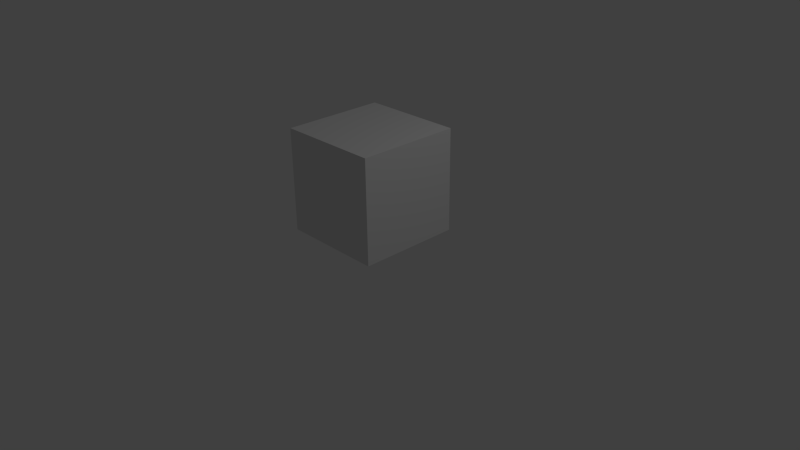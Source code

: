 # Source: 3DGameObject.obj.blend  (saved by Blender 2.69.0; exported with 4.5.12 LTS)
import bpy
from mathutils import Matrix  # noqa: F401  (used for matrix-valued properties, if any)

bpy.ops.wm.read_factory_settings(use_empty=True)
scene = bpy.context.scene
scene.name = 'Scene'

# ---- collections
col_collection_1 = bpy.data.collections.new('Collection 1'); scene.collection.children.link(col_collection_1)

# ---- materials (node trees are filled in below, after node groups)
mat_material = bpy.data.materials.new('Material')
mat_material.alpha_threshold = 0.0
mat_material.use_transparent_shadow = False
mat_material.roughness = 0.5
mat_material.line_color = (0.0, 0.0, 0.0, 1.0)

# ---- material node trees

# ---- world
world_world = bpy.data.worlds.new('World'); scene.world = world_world
world_world.color = (0.05088, 0.05088, 0.05088)
world_world.use_sun_shadow = False
world_world.sun_shadow_jitter_overblur = 0.0
world_world.cycles.sampling_method = 'MANUAL'
world_world.cycles.sample_map_resolution = 256

# ---- cameras
cam_camera = bpy.data.cameras.new('Camera')
cam_camera.clip_end = 100.0
cam_camera.lens = 35.0
cam_camera.sensor_width = 32.0
cam_camera.sensor_height = 18.0
cam_camera.ortho_scale = 7.314
cam_camera.dof.focus_distance = 0.0
cam_camera.dof.aperture_fstop = 128.0

# ---- lights
light_lamp = bpy.data.lights.new('Lamp', 'POINT')
light_lamp.transmission_factor = 0.0
light_lamp.cutoff_distance = 30.0
light_lamp.energy = 100.0
light_lamp.shadow_buffer_clip_start = 1.001
light_lamp.shadow_soft_size = 0.1
light_lamp.shadow_maximum_resolution = 0.006
light_lamp.use_absolute_resolution = True
light_lamp.cycles.use_multiple_importance_sampling = False

# ---- meshes
me_cube = bpy.data.meshes.new('Cube')
me_cube.from_pydata([(1.0, 1.0, -1.0), (1.0, -1.0, -1.0), (-1.0, -1.0, -1.0), (-1.0, 1.0, -1.0), (1.0, 1.0, 1.0), (1.0, -1.0, 1.0), (-1.0, -1.0, 1.0), (-1.0, 1.0, 1.0)], [], [(0, 1, 2, 3), (4, 7, 6, 5), (0, 4, 5, 1), (1, 5, 6, 2), (2, 6, 7, 3), (4, 0, 3, 7)])
me_cube.materials.append(mat_material)
me_cube.use_remesh_preserve_volume = False
me_cube.use_remesh_preserve_attributes = False
me_cube.use_mirror_vertex_groups = False
me_cube.update()

# ---- objects
ob_cube = bpy.data.objects.new('Cube', me_cube)
ob_lamp = bpy.data.objects.new('Lamp', light_lamp)
ob_camera = bpy.data.objects.new('Camera', cam_camera)

# ---- transforms, parenting, visibility, modifiers, constraints
ob_cube.location = (0.0, 0.0, 1.034)
ob_cube.scale = (0.6801, 0.6801, 0.6801)
ob_cube.lock_rotations_4d = False
ob_cube.empty_display_type = 'ARROWS'
ob_cube.lineart.crease_threshold = 0.0
ob_lamp.location = (4.076, 1.005, 5.904)
ob_lamp.rotation_euler = (0.6503, 0.05522, 1.866)
ob_lamp.lock_rotations_4d = False
ob_lamp.empty_display_type = 'ARROWS'
ob_lamp.color = (0.0, 0.0, 0.0, 0.0)
ob_lamp.lineart.crease_threshold = 0.0
ob_camera.location = (7.481, -6.508, 5.344)
ob_camera.rotation_euler = (1.109, 0.01082, 0.8149)
ob_camera.lock_rotations_4d = False
ob_camera.empty_display_type = 'ARROWS'
ob_camera.color = (0.0, 0.0, 0.0, 0.0)
ob_camera.display_type = 'WIRE'
ob_camera.lineart.crease_threshold = 0.0

# ---- collection membership
col_collection_1.objects.link(ob_cube)
col_collection_1.objects.link(ob_lamp)
col_collection_1.objects.link(ob_camera)

# ---- scene / render settings (as saved in the file)
scene.camera = ob_camera
scene.frame_start = 1; scene.frame_end = 250; scene.frame_set(1)
scene.render.engine = 'BLENDER_EEVEE_NEXT'
scene.render.image_settings.compression = 90
scene.render.resolution_percentage = 50
scene.render.dither_intensity = 0.0
scene.cycles.use_denoising = False
scene.cycles.samples = 10
scene.cycles.sampling_pattern = 'TABULATED_SOBOL'
scene.cycles.light_sampling_threshold = 0.0
scene.cycles.use_adaptive_sampling = False
scene.cycles.use_light_tree = False
scene.cycles.blur_glossy = 0.0
scene.cycles.volume_bounces = 1
scene.cycles.pixel_filter_type = 'GAUSSIAN'
scene.cycles.sample_clamp_indirect = 0.0
scene.view_settings.view_transform = 'Standard'
bpy.context.view_layer.update()
